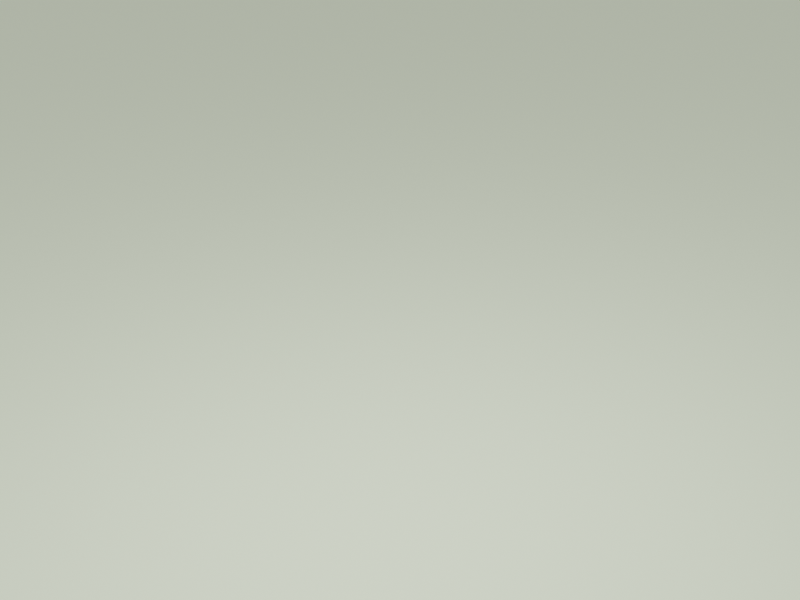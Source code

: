 # Source: Scene_01.blend  (saved by Blender 2.93.20; exported with 4.5.12 LTS)
import bpy
from mathutils import Matrix  # noqa: F401  (used for matrix-valued properties, if any)

bpy.ops.wm.read_factory_settings(use_empty=True)
scene = bpy.context.scene
scene.name = 'Scene'

# ---- collections
col_collection = bpy.data.collections.new('Collection'); scene.collection.children.link(col_collection)

# ---- materials (node trees are filled in below, after node groups)
mat_glass = bpy.data.materials.new('Glass')

# ---- material node trees
mat_glass.use_nodes = True; mat_glass.node_tree.nodes.clear()
_N = mat_glass.node_tree.nodes; _L = mat_glass.node_tree.links
n0 = _N.new('ShaderNodeOutputMaterial'); n0.name = 'Material Output'; n0.location = (300, 300)
n1 = _N.new('ShaderNodeBsdfDiffuse'); n1.name = 'Diffuse BSDF'; n1.location = (10, 300)
n1.inputs[0].default_value = (0.7165, 0.8, 0.5986, 1.0)
n1.inputs[1].default_value = 0.2132
_L.new(n1.outputs[0], n0.inputs[0])
n0.is_active_output = True

# ---- world
world_world = bpy.data.worlds.new('World'); scene.world = world_world
world_world.use_nodes = True; world_world.node_tree.nodes.clear()
_N = world_world.node_tree.nodes; _L = world_world.node_tree.links
n0 = _N.new('ShaderNodeOutputWorld'); n0.name = 'World Output'; n0.location = (300, 300)
n1 = _N.new('ShaderNodeBackground'); n1.name = 'Background'; n1.location = (10, 300)
n1.inputs[0].default_value = (0.65, 0.65, 0.65, 1.0)
_L.new(n1.outputs[0], n0.inputs[0])
n0.is_active_output = True
world_world.color = (0.05088, 0.05088, 0.05088)
world_world.use_sun_shadow = False
world_world.sun_shadow_jitter_overblur = 0.0

# ---- cameras
cam_camera = bpy.data.cameras.new('Camera')
cam_camera.clip_end = 300.0
cam_camera.ortho_scale = 7.314

# ---- lights
light_point = bpy.data.lights.new('Point', 'POINT')
light_point.transmission_factor = 0.0
light_point.energy = 8000.0
light_point.shadow_soft_size = 0.25
light_point.shadow_maximum_resolution = 0.006
light_point.use_absolute_resolution = True
light_point_001 = bpy.data.lights.new('Point.001', 'POINT')
light_point_001.transmission_factor = 0.0
light_point_001.energy = 8000.0
light_point_001.shadow_soft_size = 0.25
light_point_001.shadow_maximum_resolution = 0.006
light_point_001.use_absolute_resolution = True
light_point_002 = bpy.data.lights.new('Point.002', 'POINT')
light_point_002.transmission_factor = 0.0
light_point_002.energy = 8000.0
light_point_002.shadow_soft_size = 0.25
light_point_002.shadow_maximum_resolution = 0.006
light_point_002.use_absolute_resolution = True

# ---- meshes
me_plane = bpy.data.meshes.new('Plane')
me_plane.from_pydata([(-1.0, -1.0, 0.0), (1.0, -1.0, 0.0), (-1.0, 1.0, 0.0), (1.0, 1.0, 0.0)], [], [(0, 1, 3, 2)])
_uv = me_plane.uv_layers.new(name='UVMap')
_uv.uv.foreach_set('vector', [0.0, 0.0, 1.0, 0.0, 1.0, 1.0, 0.0, 1.0])
me_plane.materials.append(mat_glass)
me_plane.use_remesh_fix_poles = True
me_plane.use_remesh_preserve_attributes = False
me_plane.update()

# ---- objects
ob_camera = bpy.data.objects.new('Camera', cam_camera)
ob_plane = bpy.data.objects.new('Plane', me_plane)
ob_point = bpy.data.objects.new('Point', light_point)
ob_point_001 = bpy.data.objects.new('Point.001', light_point_001)
ob_point_002 = bpy.data.objects.new('Point.002', light_point_002)

# ---- transforms, parenting, visibility, modifiers, constraints
ob_camera.location = (30.95, -15.13, 17.55)
ob_camera.rotation_euler = (1.109, 0.0, 0.8149)
ob_camera.lock_rotations_4d = False
ob_camera.empty_display_type = 'ARROWS'
ob_camera.color = (0.0, 0.0, 0.0, 0.0)
ob_camera.display_type = 'WIRE'
ob_camera.lineart.crease_threshold = 0.0
ob_plane.location = (-87.42, 53.75, -8.836)
ob_plane.scale = (300.0, 300.0, 1.0)
ob_point.location = (8.793, 5.695, 16.05)
ob_point_001.location = (8.793, 13.2, 22.64)
ob_point_002.location = (8.793, -1.804, 21.44)

# ---- collection membership
col_collection.objects.link(ob_camera)
col_collection.objects.link(ob_plane)
col_collection.objects.link(ob_point)
col_collection.objects.link(ob_point_001)
col_collection.objects.link(ob_point_002)

# ---- scene / render settings (as saved in the file)
scene.camera = ob_camera
scene.frame_start = 1; scene.frame_end = 500; scene.frame_set(0)
scene.render.engine = 'CYCLES'
scene.render.resolution_x = 1024
scene.render.resolution_y = 768
scene.render.fps = 30
scene.cycles.use_denoising = False
scene.cycles.samples = 128
scene.cycles.sampling_pattern = 'TABULATED_SOBOL'
scene.cycles.use_adaptive_sampling = False
scene.cycles.use_light_tree = False
scene.view_settings.view_transform = 'Filmic'
bpy.context.view_layer.update()
